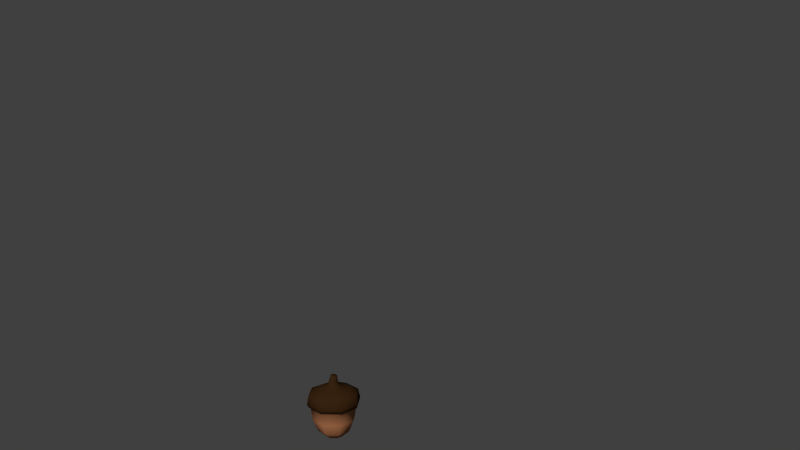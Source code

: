 # Source: acorn.blend  (saved by Blender 2.73.0; exported with 4.5.12 LTS)
import bpy
from mathutils import Matrix  # noqa: F401  (used for matrix-valued properties, if any)

bpy.ops.wm.read_factory_settings(use_empty=True)
scene = bpy.context.scene
scene.name = 'Scene'

# ---- collections
col_collection_1 = bpy.data.collections.new('Collection 1'); scene.collection.children.link(col_collection_1)

# ---- materials (node trees are filled in below, after node groups)
mat_cap = bpy.data.materials.new('cap')
mat_cap.alpha_threshold = 0.0
mat_cap.use_transparent_shadow = False
mat_cap.diffuse_color = (0.03741, 0.01638, 0.005359, 1.0)
mat_cap.roughness = 0.5
mat_cap.specular_intensity = 0.0
mat_shell = bpy.data.materials.new('shell')
mat_shell.alpha_threshold = 0.0
mat_shell.use_transparent_shadow = False
mat_shell.diffuse_color = (0.4385, 0.1766, 0.07941, 1.0)
mat_shell.roughness = 0.5
mat_shell.specular_intensity = 0.0

# ---- material node trees

# ---- world
world_world = bpy.data.worlds.new('World'); scene.world = world_world
world_world.color = (0.05088, 0.05088, 0.05088)
world_world.use_sun_shadow = False
world_world.sun_shadow_jitter_overblur = 0.0
world_world.cycles.sampling_method = 'MANUAL'
world_world.cycles.sample_map_resolution = 256

# ---- cameras
cam_camera = bpy.data.cameras.new('Camera')
cam_camera.clip_end = 100.0
cam_camera.lens = 35.0
cam_camera.sensor_width = 32.0
cam_camera.sensor_height = 18.0
cam_camera.ortho_scale = 7.314
cam_camera.dof.focus_distance = 0.0
cam_camera.dof.aperture_fstop = 128.0

# ---- meshes
me_sphere = bpy.data.meshes.new('Sphere')
me_sphere.from_pydata([(-0.01815, -0.04382, -0.00379), (-0.01677, -0.04049, -0.03031), (-0.01283, -0.03099, -0.05391), (-0.006946, -0.01677, -0.06769), (3.131e-16, -7.162e-09, -0.07279), (-0.04382, -0.01815, -0.00379), (-0.04049, -0.01677, -0.03031), (-0.03099, -0.01283, -0.05391), (-0.01677, -0.006946, -0.06769), (-0.04382, 0.01815, -0.00379), (-0.04049, 0.01677, -0.03031), (-0.03099, 0.01283, -0.05391), (-0.01677, 0.006946, -0.06769), (-0.01815, 0.04382, -0.00379), (-0.01677, 0.04049, -0.03031), (-0.01283, 0.03099, -0.05391), (-0.006946, 0.01677, -0.06769), (0.01815, 0.04382, -0.00379), (0.01677, 0.04049, -0.03031), (0.01283, 0.03099, -0.05391), (0.006946, 0.01677, -0.06769), (0.04382, 0.01815, -0.00379), (0.04049, 0.01677, -0.03031), (0.03099, 0.01283, -0.05391), (0.01677, 0.006946, -0.06769), (0.04382, -0.01815, -0.00379), (0.04049, -0.01677, -0.03031), (0.03099, -0.01283, -0.05391), (0.01677, -0.006946, -0.06769), (0.01815, -0.04382, -0.00379), (0.01677, -0.04049, -0.03031), (0.01283, -0.03099, -0.05391), (0.006946, -0.01677, -0.06769), (-0.02002, -0.04833, -0.0006366), (-0.04833, -0.02002, -0.0006366), (-0.04833, 0.02002, -0.0006366), (-0.02002, 0.04833, -0.0006366), (0.02002, 0.04833, -0.0006366), (0.04833, 0.02002, -0.0006366), (0.04833, -0.02002, -0.0006366), (0.02002, -0.04833, -0.0006366), (-0.004491, -0.01084, 0.03995), (-0.01233, -0.02977, 0.03313), (-0.01949, -0.04706, 0.02458), (-0.0211, -0.05094, 0.005625), (-0.01084, -0.004491, 0.03995), (-0.02977, -0.01233, 0.03313), (-0.04706, -0.01949, 0.02458), (-0.05094, -0.0211, 0.005625), (-0.01084, 0.004491, 0.03995), (-0.02977, 0.01233, 0.03313), (-0.04706, 0.01949, 0.02458), (-0.05094, 0.0211, 0.005625), (-0.004491, 0.01084, 0.03995), (-0.01233, 0.02977, 0.03313), (-0.01949, 0.04706, 0.02458), (-0.0211, 0.05094, 0.005625), (0.004491, 0.01084, 0.03995), (0.01233, 0.02977, 0.03313), (0.01949, 0.04706, 0.02458), (0.0211, 0.05094, 0.005625), (0.01084, 0.004491, 0.03995), (0.02977, 0.01233, 0.03313), (0.04706, 0.01949, 0.02458), (0.05094, 0.0211, 0.005625), (0.01084, -0.004491, 0.03995), (0.02977, -0.01233, 0.03313), (0.04706, -0.01949, 0.02458), (0.05094, -0.0211, 0.005625), (0.004491, -0.01084, 0.03995), (0.01233, -0.02977, 0.03313), (0.01949, -0.04706, 0.02458), (0.0211, -0.05094, 0.005625), (-0.003681, -0.00896, 0.04751), (-0.008885, -0.003711, 0.04819), (-0.008885, 0.003711, 0.04819), (-0.003681, 0.00896, 0.04751), (0.00368, 0.00896, 0.04656), (0.008885, 0.003711, 0.04588), (0.008885, -0.003711, 0.04588), (0.00368, -0.00896, 0.04656), (-0.0002745, -0.006407, 0.06016), (-0.003926, -0.002654, 0.06103), (-0.003926, 0.002654, 0.06103), (0.002313, -1.052e-08, 0.05957), (-0.0002745, 0.006407, 0.06016), (0.004889, 0.006407, 0.05893), (0.00854, 0.002654, 0.05806), (0.00854, -0.002654, 0.05806), (0.004889, -0.006407, 0.05893)], [], [(0, 5, 6, 1), (32, 31, 2, 3), (31, 30, 1, 2), (3, 8, 4), (2, 7, 8, 3), (1, 6, 7, 2), (9, 13, 14, 10), (7, 11, 12, 8), (6, 10, 11, 7), (13, 17, 18, 14), (11, 15, 16, 12), (10, 14, 15, 11), (17, 21, 22, 18), (15, 19, 20, 16), (14, 18, 19, 15), (21, 25, 26, 22), (19, 23, 24, 20), (18, 22, 23, 19), (4, 32, 3), (23, 27, 28, 24), (22, 26, 27, 23), (29, 25, 39, 40), (27, 31, 32, 28), (26, 30, 31, 27), (17, 13, 36, 37), (5, 9, 10, 6), (9, 5, 34, 35), (8, 12, 4), (36, 56, 60, 37), (21, 17, 37, 38), (12, 16, 4), (25, 21, 38, 39), (16, 20, 4), (24, 28, 4), (13, 9, 35, 36), (0, 29, 40, 33), (20, 24, 4), (40, 39, 68, 72), (28, 32, 4), (0, 33, 34, 5), (34, 48, 52, 35), (65, 69, 70, 66), (38, 64, 68, 39), (70, 69, 41, 42), (35, 52, 56, 36), (33, 44, 48, 34), (37, 60, 64, 38), (33, 40, 72, 44), (41, 45, 46, 42), (72, 71, 43, 44), (71, 70, 42, 43), (45, 49, 50, 46), (43, 47, 48, 44), (42, 46, 47, 43), (41, 73, 74, 45), (47, 51, 52, 48), (46, 50, 51, 47), (53, 57, 58, 54), (51, 55, 56, 52), (50, 54, 55, 51), (57, 61, 62, 58), (55, 59, 60, 56), (54, 58, 59, 55), (61, 65, 66, 62), (59, 63, 64, 60), (58, 62, 63, 59), (57, 77, 78, 61), (63, 67, 68, 64), (62, 66, 67, 63), (65, 79, 80, 69), (67, 71, 72, 68), (66, 70, 71, 67), (45, 74, 75, 49), (49, 53, 54, 50), (53, 76, 77, 57), (79, 88, 89, 80), (53, 49, 75, 76), (41, 69, 80, 73), (61, 78, 79, 65), (73, 80, 89, 81), (76, 85, 86, 77), (75, 83, 85, 76), (77, 86, 87, 78), (78, 87, 88, 79), (73, 81, 82, 74), (74, 82, 83, 75), (84, 89, 88), (84, 85, 83), (84, 82, 81), (84, 83, 82), (84, 86, 85), (89, 84, 81), (84, 87, 86), (84, 88, 87), (30, 29, 0, 1), (25, 29, 30, 26)])
me_sphere.polygons.foreach_set('use_smooth', [True] * 96)
me_sphere.polygons.foreach_set('material_index', [1, 1, 1, 1, 1, 1, 1, 1, 1, 1, 1, 1, 1, 1, 1, 1, 1, 1, 1, 1, 1, 0, 1, 1, 0, 1, 0, 1, 0, 0, 1, 0, 1, 1, 0, 0, 1, 0, 1, 0, 0, 0, 0, 0, 0, 0, 0, 0, 0, 0, 0, 0, 0, 0, 0, 0, 0, 0, 0, 0, 0, 0, 0, 0, 0, 0, 0, 0, 0, 0, 0, 0, 0, 0, 0, 0, 0, 0, 0, 0, 0, 0, 0, 0, 0, 0, 0, 0, 0, 0, 0, 0, 0, 0, 1, 1])
me_sphere.materials.append(mat_cap)
me_sphere.materials.append(mat_shell)
me_sphere.use_remesh_preserve_volume = False
me_sphere.use_remesh_preserve_attributes = False
me_sphere.use_mirror_vertex_groups = False
me_sphere.update()

# ---- objects
ob_acorn = bpy.data.objects.new('acorn', me_sphere)
ob_camera = bpy.data.objects.new('Camera', cam_camera)

# ---- transforms, parenting, visibility, modifiers, constraints
ob_acorn.location = (0.0, 0.0, 0.0)
ob_acorn.lineart.crease_threshold = 0.0
ob_camera.location = (1.328, -0.9733, 0.715)
ob_camera.rotation_euler = (1.36, 0.01082, 0.853)
ob_camera.lock_rotations_4d = False
ob_camera.empty_display_type = 'ARROWS'
ob_camera.color = (0.0, 0.0, 0.0, 0.0)
ob_camera.display_type = 'WIRE'
ob_camera.lineart.crease_threshold = 0.0

# ---- collection membership
col_collection_1.objects.link(ob_acorn)
col_collection_1.objects.link(ob_camera)

# ---- scene / render settings (as saved in the file)
scene.camera = ob_camera
scene.frame_start = 1; scene.frame_end = 150; scene.frame_set(13)
scene.render.engine = 'BLENDER_EEVEE_NEXT'
scene.render.image_settings.file_format = 'FFMPEG'
scene.render.resolution_percentage = 50
scene.render.dither_intensity = 0.0
scene.cycles.use_denoising = False
scene.cycles.samples = 10
scene.cycles.sampling_pattern = 'TABULATED_SOBOL'
scene.cycles.light_sampling_threshold = 0.0
scene.cycles.use_adaptive_sampling = False
scene.cycles.use_light_tree = False
scene.cycles.blur_glossy = 0.0
scene.cycles.pixel_filter_type = 'GAUSSIAN'
scene.cycles.sample_clamp_indirect = 0.0
scene.view_settings.view_transform = 'Standard'
bpy.context.view_layer.update()

# ---- added for rendering (the .blend has no usable light): sun
light_auto_sun = bpy.data.lights.new('AutoSun', 'SUN')
light_auto_sun.energy = 3.0
light_auto_sun.angle = 0.0523599
ob_auto_sun = bpy.data.objects.new('AutoSun', light_auto_sun)
scene.collection.objects.link(ob_auto_sun)
ob_auto_sun.rotation_euler = (0.872665, 0.174533, 0.523599)
bpy.context.view_layer.update()
